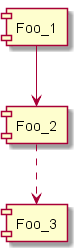

The diagram above was rendered by PlantUML. Its source (embedded in the PNG):
@startuml cmp.4_arrow_3
[Foo_1]
[Foo_2]
[Foo_3]

Foo_1 --> Foo_2
Foo_2 ..> Foo_3
@enduml